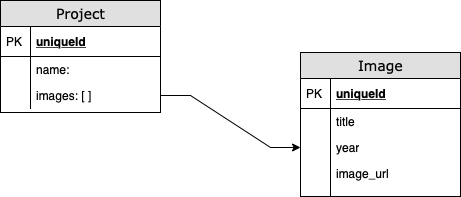

The diagram above was exported from draw.io. Its source (the exported page's mxGraphModel, read from the mxfile embedded in the PNG):
<mxGraphModel dx="871" dy="701" grid="1" gridSize="10" guides="1" tooltips="1" connect="1" arrows="1" fold="1" page="1" pageScale="1" pageWidth="1100" pageHeight="850" background="none" math="0" shadow="0">
  <root>
    <mxCell id="0" />
    <mxCell id="1" parent="0" />
    <mxCell id="2e49270ec7c68f3f-19" value="Image" style="swimlane;html=1;fontStyle=0;childLayout=stackLayout;horizontal=1;startSize=26;fillColor=#e0e0e0;horizontalStack=0;resizeParent=1;resizeLast=0;collapsible=1;marginBottom=0;swimlaneFillColor=#ffffff;align=center;rounded=0;shadow=0;comic=0;labelBackgroundColor=none;strokeWidth=1;fontFamily=Verdana;fontSize=14" parent="1" vertex="1">
      <mxGeometry x="340" y="172" width="160" height="144" as="geometry" />
    </mxCell>
    <mxCell id="2e49270ec7c68f3f-20" value="uniqueId" style="shape=partialRectangle;top=0;left=0;right=0;bottom=1;html=1;align=left;verticalAlign=middle;fillColor=none;spacingLeft=34;spacingRight=4;whiteSpace=wrap;overflow=hidden;rotatable=0;points=[[0,0.5],[1,0.5]];portConstraint=eastwest;dropTarget=0;fontStyle=5;" parent="2e49270ec7c68f3f-19" vertex="1">
      <mxGeometry y="26" width="160" height="30" as="geometry" />
    </mxCell>
    <mxCell id="2e49270ec7c68f3f-21" value="PK" style="shape=partialRectangle;top=0;left=0;bottom=0;html=1;fillColor=none;align=left;verticalAlign=middle;spacingLeft=4;spacingRight=4;whiteSpace=wrap;overflow=hidden;rotatable=0;points=[];portConstraint=eastwest;part=1;" parent="2e49270ec7c68f3f-20" vertex="1" connectable="0">
      <mxGeometry width="30" height="30" as="geometry" />
    </mxCell>
    <mxCell id="2e49270ec7c68f3f-22" value="title" style="shape=partialRectangle;top=0;left=0;right=0;bottom=0;html=1;align=left;verticalAlign=top;fillColor=none;spacingLeft=34;spacingRight=4;whiteSpace=wrap;overflow=hidden;rotatable=0;points=[[0,0.5],[1,0.5]];portConstraint=eastwest;dropTarget=0;" parent="2e49270ec7c68f3f-19" vertex="1">
      <mxGeometry y="56" width="160" height="26" as="geometry" />
    </mxCell>
    <mxCell id="2e49270ec7c68f3f-23" value="" style="shape=partialRectangle;top=0;left=0;bottom=0;html=1;fillColor=none;align=left;verticalAlign=top;spacingLeft=4;spacingRight=4;whiteSpace=wrap;overflow=hidden;rotatable=0;points=[];portConstraint=eastwest;part=1;" parent="2e49270ec7c68f3f-22" vertex="1" connectable="0">
      <mxGeometry width="30" height="26" as="geometry" />
    </mxCell>
    <mxCell id="2e49270ec7c68f3f-24" value="year" style="shape=partialRectangle;top=0;left=0;right=0;bottom=0;html=1;align=left;verticalAlign=top;fillColor=none;spacingLeft=34;spacingRight=4;whiteSpace=wrap;overflow=hidden;rotatable=0;points=[[0,0.5],[1,0.5]];portConstraint=eastwest;dropTarget=0;" parent="2e49270ec7c68f3f-19" vertex="1">
      <mxGeometry y="82" width="160" height="26" as="geometry" />
    </mxCell>
    <mxCell id="2e49270ec7c68f3f-25" value="" style="shape=partialRectangle;top=0;left=0;bottom=0;html=1;fillColor=none;align=left;verticalAlign=top;spacingLeft=4;spacingRight=4;whiteSpace=wrap;overflow=hidden;rotatable=0;points=[];portConstraint=eastwest;part=1;" parent="2e49270ec7c68f3f-24" vertex="1" connectable="0">
      <mxGeometry width="30" height="26" as="geometry" />
    </mxCell>
    <mxCell id="2e49270ec7c68f3f-26" value="image_url" style="shape=partialRectangle;top=0;left=0;right=0;bottom=0;html=1;align=left;verticalAlign=top;fillColor=none;spacingLeft=34;spacingRight=4;whiteSpace=wrap;overflow=hidden;rotatable=0;points=[[0,0.5],[1,0.5]];portConstraint=eastwest;dropTarget=0;" parent="2e49270ec7c68f3f-19" vertex="1">
      <mxGeometry y="108" width="160" height="26" as="geometry" />
    </mxCell>
    <mxCell id="2e49270ec7c68f3f-27" value="" style="shape=partialRectangle;top=0;left=0;bottom=0;html=1;fillColor=none;align=left;verticalAlign=top;spacingLeft=4;spacingRight=4;whiteSpace=wrap;overflow=hidden;rotatable=0;points=[];portConstraint=eastwest;part=1;" parent="2e49270ec7c68f3f-26" vertex="1" connectable="0">
      <mxGeometry width="30" height="26" as="geometry" />
    </mxCell>
    <mxCell id="2e49270ec7c68f3f-28" value="" style="shape=partialRectangle;top=0;left=0;right=0;bottom=0;html=1;align=left;verticalAlign=top;fillColor=none;spacingLeft=34;spacingRight=4;whiteSpace=wrap;overflow=hidden;rotatable=0;points=[[0,0.5],[1,0.5]];portConstraint=eastwest;dropTarget=0;" parent="2e49270ec7c68f3f-19" vertex="1">
      <mxGeometry y="134" width="160" height="10" as="geometry" />
    </mxCell>
    <mxCell id="2e49270ec7c68f3f-29" value="" style="shape=partialRectangle;top=0;left=0;bottom=0;html=1;fillColor=none;align=left;verticalAlign=top;spacingLeft=4;spacingRight=4;whiteSpace=wrap;overflow=hidden;rotatable=0;points=[];portConstraint=eastwest;part=1;" parent="2e49270ec7c68f3f-28" vertex="1" connectable="0">
      <mxGeometry width="30" height="10" as="geometry" />
    </mxCell>
    <mxCell id="2e49270ec7c68f3f-80" value="Project" style="swimlane;html=1;fontStyle=0;childLayout=stackLayout;horizontal=1;startSize=26;fillColor=#e0e0e0;horizontalStack=0;resizeParent=1;resizeLast=0;collapsible=1;marginBottom=0;swimlaneFillColor=#ffffff;align=center;rounded=0;shadow=0;comic=0;labelBackgroundColor=none;strokeWidth=1;fontFamily=Verdana;fontSize=14" parent="1" vertex="1">
      <mxGeometry x="40" y="120" width="160" height="112" as="geometry">
        <mxRectangle x="30" y="358" width="80" height="26" as="alternateBounds" />
      </mxGeometry>
    </mxCell>
    <mxCell id="2e49270ec7c68f3f-81" value="uniqueId" style="shape=partialRectangle;top=0;left=0;right=0;bottom=1;html=1;align=left;verticalAlign=middle;fillColor=none;spacingLeft=34;spacingRight=4;whiteSpace=wrap;overflow=hidden;rotatable=0;points=[[0,0.5],[1,0.5]];portConstraint=eastwest;dropTarget=0;fontStyle=5;" parent="2e49270ec7c68f3f-80" vertex="1">
      <mxGeometry y="26" width="160" height="30" as="geometry" />
    </mxCell>
    <mxCell id="2e49270ec7c68f3f-82" value="PK" style="shape=partialRectangle;top=0;left=0;bottom=0;html=1;fillColor=none;align=left;verticalAlign=middle;spacingLeft=4;spacingRight=4;whiteSpace=wrap;overflow=hidden;rotatable=0;points=[];portConstraint=eastwest;part=1;" parent="2e49270ec7c68f3f-81" vertex="1" connectable="0">
      <mxGeometry width="30" height="30" as="geometry" />
    </mxCell>
    <mxCell id="2e49270ec7c68f3f-83" value="name:" style="shape=partialRectangle;top=0;left=0;right=0;bottom=0;html=1;align=left;verticalAlign=top;fillColor=none;spacingLeft=34;spacingRight=4;whiteSpace=wrap;overflow=hidden;rotatable=0;points=[[0,0.5],[1,0.5]];portConstraint=eastwest;dropTarget=0;" parent="2e49270ec7c68f3f-80" vertex="1">
      <mxGeometry y="56" width="160" height="26" as="geometry" />
    </mxCell>
    <mxCell id="2e49270ec7c68f3f-84" value="" style="shape=partialRectangle;top=0;left=0;bottom=0;html=1;fillColor=none;align=left;verticalAlign=top;spacingLeft=4;spacingRight=4;whiteSpace=wrap;overflow=hidden;rotatable=0;points=[];portConstraint=eastwest;part=1;" parent="2e49270ec7c68f3f-83" vertex="1" connectable="0">
      <mxGeometry width="30" height="26" as="geometry" />
    </mxCell>
    <mxCell id="2e49270ec7c68f3f-85" value="images: [ ]" style="shape=partialRectangle;top=0;left=0;right=0;bottom=0;html=1;align=left;verticalAlign=top;fillColor=none;spacingLeft=34;spacingRight=4;whiteSpace=wrap;overflow=hidden;rotatable=0;points=[[0,0.5],[1,0.5]];portConstraint=eastwest;dropTarget=0;" parent="2e49270ec7c68f3f-80" vertex="1">
      <mxGeometry y="82" width="160" height="26" as="geometry" />
    </mxCell>
    <mxCell id="2e49270ec7c68f3f-86" value="" style="shape=partialRectangle;top=0;left=0;bottom=0;html=1;fillColor=none;align=left;verticalAlign=top;spacingLeft=4;spacingRight=4;whiteSpace=wrap;overflow=hidden;rotatable=0;points=[];portConstraint=eastwest;part=1;" parent="2e49270ec7c68f3f-85" vertex="1" connectable="0">
      <mxGeometry width="30" height="26" as="geometry" />
    </mxCell>
    <mxCell id="OC9awgQzNe9y831asdHL-1" style="rounded=0;orthogonalLoop=1;jettySize=auto;html=1;edgeStyle=entityRelationEdgeStyle;" edge="1" parent="1" source="2e49270ec7c68f3f-85" target="2e49270ec7c68f3f-24">
      <mxGeometry relative="1" as="geometry" />
    </mxCell>
  </root>
</mxGraphModel>